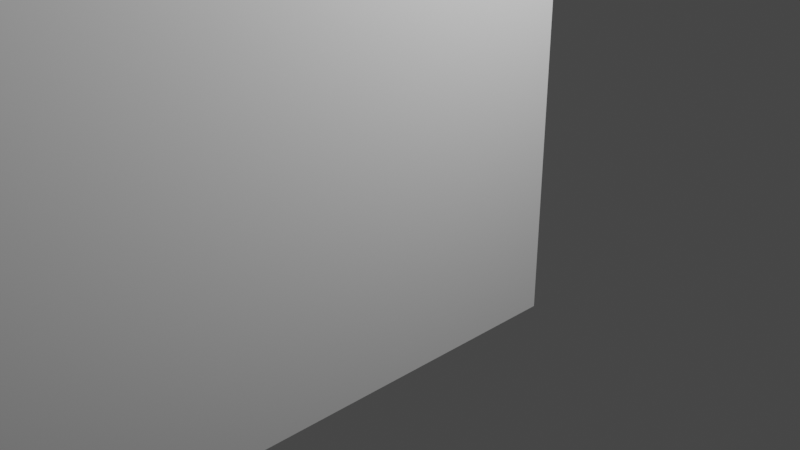 # Source: models.blend  (saved by Blender 3.3.6; exported with 4.5.12 LTS)
import bpy
from mathutils import Matrix  # noqa: F401  (used for matrix-valued properties, if any)

bpy.ops.wm.read_factory_settings(use_empty=True)
scene = bpy.context.scene
scene.name = 'Scene'

# ---- collections
col_collection = bpy.data.collections.new('Collection'); scene.collection.children.link(col_collection)
col_easy_1 = bpy.data.collections.new('Easy 1'); scene.collection.children.link(col_easy_1)

# ---- world
world_world = bpy.data.worlds.new('World'); scene.world = world_world
world_world.use_nodes = True; world_world.node_tree.nodes.clear()
_N = world_world.node_tree.nodes; _L = world_world.node_tree.links
n0 = _N.new('ShaderNodeOutputWorld'); n0.name = 'World Output'; n0.location = (300, 300)
n1 = _N.new('ShaderNodeBackground'); n1.name = 'Background'; n1.location = (10, 300)
n1.inputs[0].default_value = (0.05088, 0.05088, 0.05088, 1.0)
_L.new(n1.outputs[0], n0.inputs[0])
n0.is_active_output = True
world_world.color = (0.05088, 0.05088, 0.05088)
world_world.use_sun_shadow = False
world_world.sun_shadow_jitter_overblur = 0.0

# ---- cameras
cam_camera = bpy.data.cameras.new('Camera')
cam_camera.clip_end = 100.0
cam_camera.ortho_scale = 7.314

# ---- lights
light_light = bpy.data.lights.new('Light', 'POINT')
light_light.transmission_factor = 0.0
light_light.energy = 1000.0
light_light.shadow_soft_size = 0.1
light_light.shadow_maximum_resolution = 0.006
light_light.use_absolute_resolution = True

# ---- meshes
me_bottomm = bpy.data.meshes.new('bottomM')
me_bottomm.from_pydata([(1.0, 1.0, -1.0), (1.0, 1.0, 1.0), (1.0, 3.0, -1.0), (1.0, 3.0, 1.0), (3.0, 1.0, -1.0), (3.0, 1.0, 1.0), (3.0, 3.0, -1.0), (3.0, 3.0, 1.0), (1.0, -3.0, -1.0), (1.0, -3.0, 1.0), (3.0, -3.0, 1.0), (3.0, -3.0, -1.0), (-3.0, 3.0, -1.0), (-3.0, 1.0, -1.0), (-3.0, 1.0, 1.0), (-3.0, 3.0, 1.0), (-3.0, -3.0, -1.0), (-3.0, -3.0, 1.0), (1.0, -1.0, -1.0), (1.0, -1.0, 1.0), (3.0, -1.0, -1.0), (3.0, -1.0, 1.0), (-3.0, -1.0, -1.0), (-3.0, -1.0, 1.0), (-1.0, 3.0, -1.0), (-1.0, 3.0, 1.0), (-1.0, -3.0, 1.0), (-1.0, -3.0, -1.0), (-1.0, 1.0, 1.0), (-1.0, 1.0, -1.0), (-1.0, -1.0, -1.0), (-1.0, -1.0, 1.0), (3.0, 1.0, 3.0), (1.0, 1.0, 3.0), (1.0, -1.0, 3.0), (3.0, -1.0, 3.0), (-3.0, -1.0, 3.0), (-3.0, 1.0, 3.0), (-1.0, 1.0, 3.0), (-1.0, -1.0, 3.0)], [], [(27, 26, 17, 16), (2, 3, 7, 6), (6, 7, 5, 4), (25, 24, 12, 15), (2, 6, 4, 0), (7, 3, 1, 5), (11, 10, 9, 8), (18, 20, 11, 8), (21, 19, 9, 10), (20, 21, 10, 11), (13, 14, 15, 12), (23, 22, 16, 17), (23, 31, 39, 36), (28, 25, 15, 14), (24, 29, 13, 12), (30, 27, 16, 22), (29, 30, 22, 13), (26, 31, 23, 17), (14, 13, 22, 23), (4, 5, 21, 20), (28, 14, 37, 38), (0, 4, 20, 18), (9, 19, 31, 26), (0, 18, 30, 29), (18, 8, 27, 30), (2, 0, 29, 24), (1, 3, 25, 28), (21, 5, 32, 35), (3, 2, 24, 25), (8, 9, 26, 27), (39, 38, 37, 36), (32, 33, 34, 35), (34, 33, 38, 39), (1, 28, 38, 33), (14, 23, 36, 37), (5, 1, 33, 32), (19, 21, 35, 34), (31, 19, 34, 39)])
_uv = me_bottomm.uv_layers.new(name='UVMap')
_uv.uv.foreach_set('vector', [0.375, 1.0, 0.625, 1.0, 0.625, 1.0, 0.375, 1.0, 0.375, 0.25, 0.625, 0.25, 0.625, 0.5, 0.375, 0.5, 0.375, 0.5, 0.625, 0.5, 0.625, 0.75, 0.375, 0.75, 0.625, 0.25, 0.375, 0.25, 0.375, 0.25, 0.625, 0.25, 0.125, 0.5, 0.375, 0.5, 0.375, 0.75, 0.125, 0.75, 0.625, 0.5, 0.875, 0.5, 0.875, 0.75, 0.625, 0.75, 0.375, 0.75, 0.625, 0.75, 0.625, 1.0, 0.375, 1.0, 0.125, 0.75, 0.375, 0.75, 0.375, 0.75, 0.125, 0.75, 0.625, 0.75, 0.875, 0.75, 0.875, 0.75, 0.625, 0.75, 0.375, 0.75, 0.625, 0.75, 0.625, 0.75, 0.375, 0.75, 0.375, 0.0, 0.625, 0.0, 0.625, 0.25, 0.375, 0.25, 0.625, 0.0, 0.375, 0.0, 0.375, 0.0, 0.625, 0.0, 0.875, 0.75, 0.875, 0.75, 0.875, 0.75, 0.875, 0.75, 0.875, 0.75, 0.875, 0.5, 0.875, 0.5, 0.875, 0.75, 0.125, 0.5, 0.125, 0.75, 0.125, 0.75, 0.125, 0.5, 0.125, 0.75, 0.125, 0.75, 0.125, 0.75, 0.125, 0.75, 0.125, 0.75, 0.125, 0.75, 0.125, 0.75, 0.125, 0.75, 0.875, 0.75, 0.875, 0.75, 0.875, 0.75, 0.875, 0.75, 0.625, 0.0, 0.375, 0.0, 0.375, 0.0, 0.625, 0.0, 0.375, 0.75, 0.625, 0.75, 0.625, 0.75, 0.375, 0.75, 0.875, 0.75, 0.875, 0.75, 0.875, 0.75, 0.875, 0.75, 0.125, 0.75, 0.375, 0.75, 0.375, 0.75, 0.125, 0.75, 0.875, 0.75, 0.875, 0.75, 0.875, 0.75, 0.875, 0.75, 0.125, 0.75, 0.125, 0.75, 0.125, 0.75, 0.125, 0.75, 0.125, 0.75, 0.125, 0.75, 0.125, 0.75, 0.125, 0.75, 0.125, 0.5, 0.125, 0.75, 0.125, 0.75, 0.125, 0.5, 0.875, 0.75, 0.875, 0.5, 0.875, 0.5, 0.875, 0.75, 0.625, 0.75, 0.625, 0.75, 0.625, 0.75, 0.625, 0.75, 0.625, 0.25, 0.375, 0.25, 0.375, 0.25, 0.625, 0.25, 0.375, 1.0, 0.625, 1.0, 0.625, 1.0, 0.375, 1.0, 0.875, 0.75, 0.875, 0.75, 0.875, 0.75, 0.875, 0.75, 0.625, 0.75, 0.875, 0.75, 0.875, 0.75, 0.625, 0.75, 0.875, 0.75, 0.875, 0.75, 0.875, 0.75, 0.875, 0.75, 0.875, 0.75, 0.875, 0.75, 0.875, 0.75, 0.875, 0.75, 0.625, 0.0, 0.625, 0.0, 0.625, 0.0, 0.625, 0.0, 0.625, 0.75, 0.875, 0.75, 0.875, 0.75, 0.625, 0.75, 0.875, 0.75, 0.625, 0.75, 0.625, 0.75, 0.875, 0.75, 0.875, 0.75, 0.875, 0.75, 0.875, 0.75, 0.875, 0.75])
me_bottomm.update()
me_topm = bpy.data.meshes.new('topM')
me_topm.from_pydata([(1.0, 1.0, -1.0), (1.0, 1.0, 1.0), (1.0, 3.0, -1.0), (1.0, 3.0, 1.0), (3.0, 1.0, -1.0), (3.0, 1.0, 1.0), (3.0, 3.0, -1.0), (3.0, 3.0, 1.0), (1.0, -3.0, -1.0), (1.0, -3.0, 1.0), (3.0, -3.0, 1.0), (3.0, -3.0, -1.0), (-3.0, 3.0, -1.0), (-3.0, 1.0, -1.0), (-3.0, 1.0, 1.0), (-3.0, 3.0, 1.0), (-3.0, -3.0, -1.0), (-3.0, -3.0, 1.0), (-1.0, 1.0, -1.0), (-1.0, 3.0, -1.0), (-1.0, -3.0, -1.0), (-1.0, 3.0, 1.0), (-1.0, -3.0, 1.0), (-1.0, 1.0, 1.0), (1.0, -1.0, -1.0), (1.0, -1.0, 1.0), (3.0, -1.0, -1.0), (3.0, -1.0, 1.0), (-3.0, -1.0, -1.0), (-3.0, -1.0, 1.0), (-1.0, -1.0, 1.0), (-1.0, -1.0, -1.0), (1.0, 3.0, -3.0), (1.0, 1.0, -3.0), (-1.0, 1.0, -3.0), (-3.0, 1.0, -3.0), (3.0, 3.0, -3.0), (3.0, 1.0, -3.0), (1.0, -3.0, -3.0), (3.0, -3.0, -3.0), (1.0, -1.0, -3.0), (3.0, -1.0, -3.0), (-3.0, 3.0, -3.0), (-3.0, -1.0, -3.0), (-3.0, -3.0, -3.0), (-1.0, 3.0, -3.0), (-1.0, -3.0, -3.0), (-1.0, -1.0, -3.0)], [], [(24, 26, 41, 40), (2, 3, 7, 6), (6, 7, 5, 4), (20, 16, 44, 46), (13, 12, 42, 35), (7, 3, 1, 5), (11, 10, 9, 8), (19, 2, 32, 45), (27, 25, 9, 10), (26, 27, 10, 11), (13, 14, 15, 12), (29, 28, 16, 17), (21, 19, 12, 15), (20, 22, 17, 16), (30, 23, 14, 29), (23, 21, 15, 14), (1, 3, 21, 23), (25, 1, 23, 30), (8, 9, 22, 20), (3, 2, 19, 21), (8, 20, 46, 38), (2, 6, 36, 32), (0, 24, 31, 18), (9, 25, 30, 22), (22, 30, 29, 17), (14, 13, 28, 29), (4, 5, 27, 26), (5, 1, 25, 27), (0, 4, 26, 24), (18, 31, 28, 13), (47, 46, 44, 43), (45, 34, 35, 42), (32, 36, 37, 33), (40, 41, 39, 38), (32, 33, 34, 45), (40, 38, 46, 47), (11, 8, 38, 39), (6, 4, 37, 36), (28, 31, 47, 43), (31, 24, 40, 47), (18, 13, 35, 34), (0, 18, 34, 33), (4, 0, 33, 37), (16, 28, 43, 44), (26, 11, 39, 41), (12, 19, 45, 42)])
_uv = me_topm.uv_layers.new(name='UVMap')
_uv.uv.foreach_set('vector', [0.125, 0.75, 0.375, 0.75, 0.375, 0.75, 0.125, 0.75, 0.375, 0.25, 0.625, 0.25, 0.625, 0.5, 0.375, 0.5, 0.375, 0.5, 0.625, 0.5, 0.625, 0.75, 0.375, 0.75, 0.375, 1.0, 0.375, 1.0, 0.375, 1.0, 0.375, 1.0, 0.375, 0.0, 0.375, 0.25, 0.375, 0.25, 0.375, 0.0, 0.625, 0.5, 0.875, 0.5, 0.875, 0.75, 0.625, 0.75, 0.375, 0.75, 0.625, 0.75, 0.625, 1.0, 0.375, 1.0, 0.375, 0.25, 0.375, 0.25, 0.375, 0.25, 0.375, 0.25, 0.625, 0.75, 0.875, 0.75, 0.875, 0.75, 0.625, 0.75, 0.375, 0.75, 0.625, 0.75, 0.625, 0.75, 0.375, 0.75, 0.375, 0.0, 0.625, 0.0, 0.625, 0.25, 0.375, 0.25, 0.625, 0.0, 0.375, 0.0, 0.375, 0.0, 0.625, 0.0, 0.625, 0.25, 0.375, 0.25, 0.375, 0.25, 0.625, 0.25, 0.375, 1.0, 0.625, 1.0, 0.625, 1.0, 0.375, 1.0, 0.875, 0.75, 0.875, 0.75, 0.875, 0.75, 0.875, 0.75, 0.875, 0.75, 0.875, 0.5, 0.875, 0.5, 0.875, 0.75, 0.875, 0.75, 0.875, 0.5, 0.875, 0.5, 0.875, 0.75, 0.875, 0.75, 0.875, 0.75, 0.875, 0.75, 0.875, 0.75, 0.375, 1.0, 0.625, 1.0, 0.625, 1.0, 0.375, 1.0, 0.625, 0.25, 0.375, 0.25, 0.375, 0.25, 0.625, 0.25, 0.375, 1.0, 0.375, 1.0, 0.375, 1.0, 0.375, 1.0, 0.375, 0.25, 0.375, 0.5, 0.375, 0.5, 0.375, 0.25, 0.125, 0.75, 0.125, 0.75, 0.125, 0.75, 0.125, 0.75, 0.875, 0.75, 0.875, 0.75, 0.875, 0.75, 0.875, 0.75, 0.875, 0.75, 0.875, 0.75, 0.875, 0.75, 0.875, 0.75, 0.625, 0.0, 0.375, 0.0, 0.375, 0.0, 0.625, 0.0, 0.375, 0.75, 0.625, 0.75, 0.625, 0.75, 0.375, 0.75, 0.625, 0.75, 0.875, 0.75, 0.875, 0.75, 0.625, 0.75, 0.125, 0.75, 0.375, 0.75, 0.375, 0.75, 0.125, 0.75, 0.125, 0.75, 0.125, 0.75, 0.125, 0.75, 0.125, 0.75, 0.125, 0.75, 0.125, 0.75, 0.125, 0.75, 0.125, 0.75, 0.125, 0.5, 0.125, 0.75, 0.125, 0.75, 0.125, 0.5, 0.125, 0.5, 0.375, 0.5, 0.375, 0.75, 0.125, 0.75, 0.125, 0.75, 0.375, 0.75, 0.375, 0.75, 0.125, 0.75, 0.125, 0.5, 0.125, 0.75, 0.125, 0.75, 0.125, 0.5, 0.125, 0.75, 0.125, 0.75, 0.125, 0.75, 0.125, 0.75, 0.375, 0.75, 0.375, 1.0, 0.375, 1.0, 0.375, 0.75, 0.375, 0.5, 0.375, 0.75, 0.375, 0.75, 0.375, 0.5, 0.125, 0.75, 0.125, 0.75, 0.125, 0.75, 0.125, 0.75, 0.125, 0.75, 0.125, 0.75, 0.125, 0.75, 0.125, 0.75, 0.125, 0.75, 0.125, 0.75, 0.125, 0.75, 0.125, 0.75, 0.125, 0.75, 0.125, 0.75, 0.125, 0.75, 0.125, 0.75, 0.375, 0.75, 0.125, 0.75, 0.125, 0.75, 0.375, 0.75, 0.375, 0.0, 0.375, 0.0, 0.375, 0.0, 0.375, 0.0, 0.375, 0.75, 0.375, 0.75, 0.375, 0.75, 0.375, 0.75, 0.375, 0.25, 0.375, 0.25, 0.375, 0.25, 0.375, 0.25])
me_topm.update()

# ---- objects
ob_light = bpy.data.objects.new('Light', light_light)
ob_camera = bpy.data.objects.new('Camera', cam_camera)
ob_bottom = bpy.data.objects.new('bottom', me_bottomm)
ob_top = bpy.data.objects.new('top', me_topm)

# ---- transforms, parenting, visibility, modifiers, constraints
ob_light.location = (4.076, 1.005, 5.904)
ob_light.rotation_euler = (0.6503, 0.05522, 1.866)
ob_light.lock_rotations_4d = False
ob_light.empty_display_type = 'ARROWS'
ob_light.color = (0.0, 0.0, 0.0, 0.0)
ob_light.lineart.crease_threshold = 0.0
ob_camera.location = (7.359, -6.926, 4.958)
ob_camera.rotation_euler = (1.109, 0.0, 0.8149)
ob_camera.lock_rotations_4d = False
ob_camera.empty_display_type = 'ARROWS'
ob_camera.color = (0.0, 0.0, 0.0, 0.0)
ob_camera.display_type = 'WIRE'
ob_camera.lineart.crease_threshold = 0.0
ob_bottom.location = (-2.0, -2.0, 0.0)
ob_top.location = (-2.0, -2.0, 4.0)

# ---- collection membership
col_collection.objects.link(ob_light)
col_collection.objects.link(ob_camera)
col_easy_1.objects.link(ob_bottom)
col_easy_1.objects.link(ob_top)

# ---- scene / render settings (as saved in the file)
scene.camera = ob_camera
scene.frame_start = 1; scene.frame_end = 250; scene.frame_set(1)
scene.render.engine = 'BLENDER_EEVEE_NEXT'
scene.cycles.sampling_pattern = 'TABULATED_SOBOL'
scene.cycles.use_light_tree = False
scene.view_settings.view_transform = 'Filmic'
bpy.context.view_layer.update()
